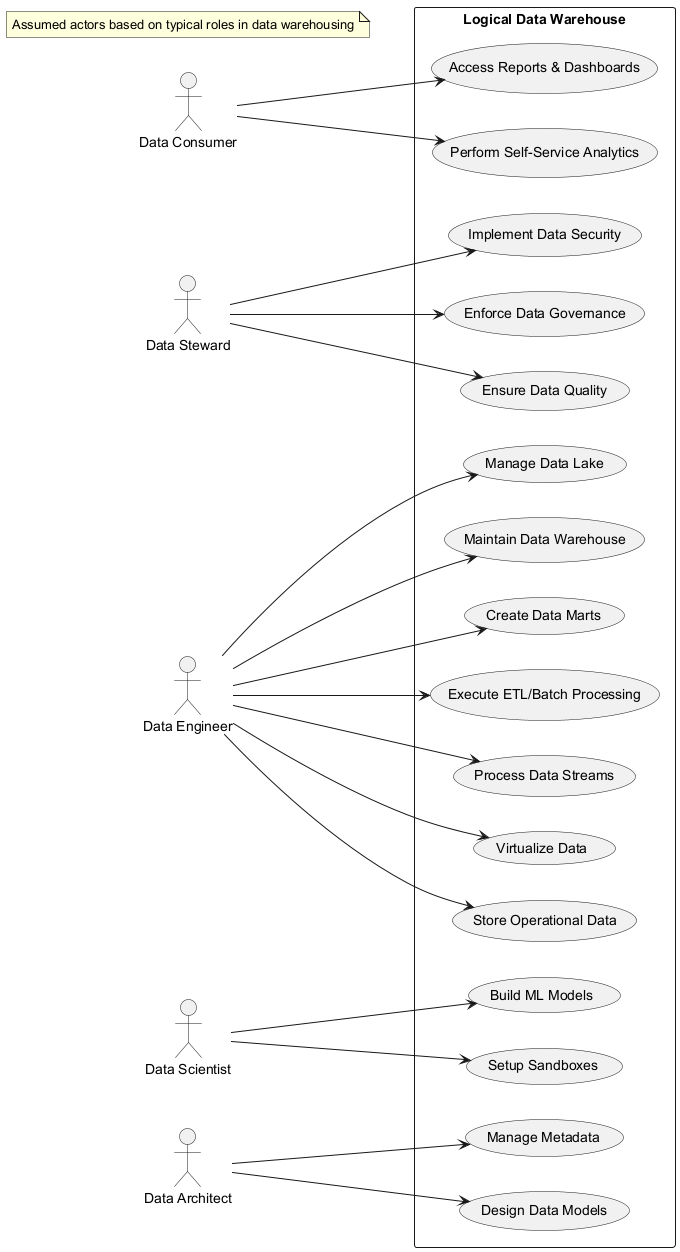

The diagram above was rendered by PlantUML. Its source (embedded in the PNG):
@startuml
left to right direction
actor "Data Consumer" as consumer
actor "Data Steward" as steward
actor "Data Engineer" as engineer
actor "Data Scientist" as scientist
actor "Data Architect" as architect

rectangle "Logical Data Warehouse" {
  usecase "Access Reports & Dashboards" as UC1
  usecase "Perform Self-Service Analytics" as UC2
  usecase "Build ML Models" as UC3
  usecase "Store Operational Data" as UC4
  usecase "Manage Data Lake" as UC5
  usecase "Maintain Data Warehouse" as UC6
  usecase "Create Data Marts" as UC7
  usecase "Setup Sandboxes" as UC8
  usecase "Execute ETL/Batch Processing" as UC9
  usecase "Process Data Streams" as UC10
  usecase "Virtualize Data" as UC11
  usecase "Design Data Models" as UC12
  usecase "Enforce Data Governance" as UC13
  usecase "Ensure Data Quality" as UC14
  usecase "Implement Data Security" as UC15
  usecase "Manage Metadata" as UC16
}

consumer --> UC1
consumer --> UC2
scientist --> UC3
scientist --> UC8
engineer --> UC4
engineer --> UC5
engineer --> UC6
engineer --> UC7
engineer --> UC9
engineer --> UC10
engineer --> UC11
architect --> UC12
architect --> UC16
steward --> UC13
steward --> UC14
steward --> UC15

note "Assumed actors based on typical roles in data warehousing" as N1
@enduml